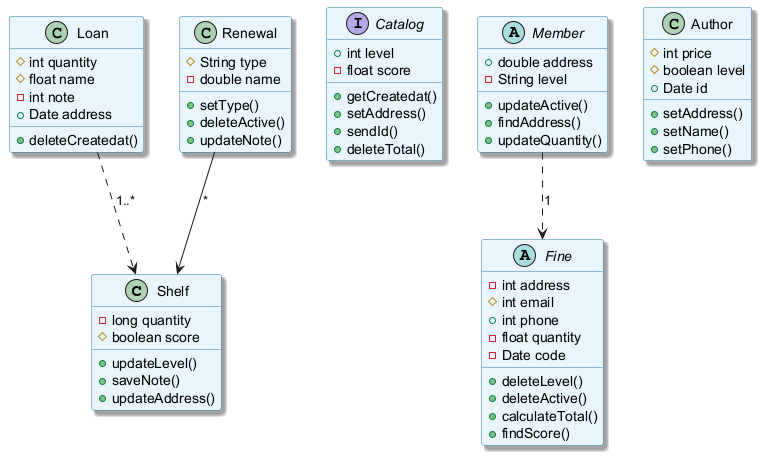

The diagram above was rendered by PlantUML. Its source (embedded in the PNG):
@startuml
skinparam backgroundColor #FFFFFF
skinparam classBackgroundColor #E8F4FA
skinparam classBorderColor #2C7DA0
skinparam shadowing true
class Shelf {
  -long quantity
  #boolean score
  +updateLevel()
  +saveNote()
  +updateAddress()
}
interface Catalog {
  +int level
  -float score
  +getCreatedat()
  +setAddress()
  +sendId()
  +deleteTotal()
}
class Loan {
  #int quantity
  #float name
  -int note
  +Date address
  +deleteCreatedat()
}
abstract class Member {
  +double address
  -String level
  +updateActive()
  +findAddress()
  +updateQuantity()
}
class Author {
  #int price
  #boolean level
  +Date id
  +setAddress()
  +setName()
  +setPhone()
}
class Renewal {
  #String type
  -double name
  +setType()
  +deleteActive()
  +updateNote()
}
abstract class Fine {
  -int address
  #int email
  +int phone
  -float quantity
  -Date code
  +deleteLevel()
  +deleteActive()
  +calculateTotal()
  +findScore()
}
Member ..> Fine : "1"
Loan ..> Shelf : "1..*"
Renewal --> Shelf : "*"
@enduml